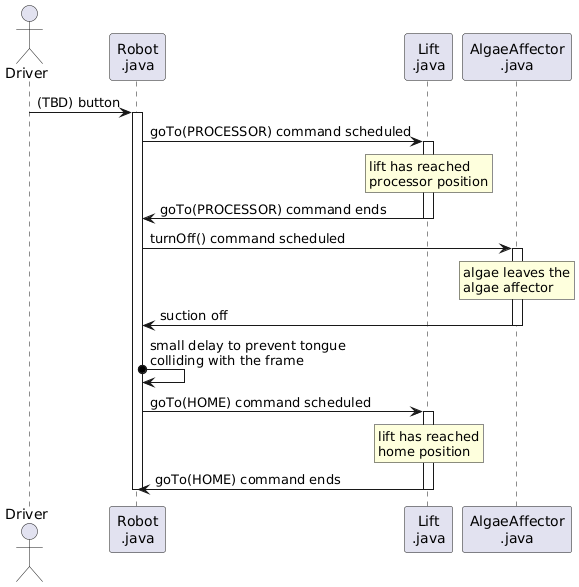

The diagram above was rendered by PlantUML. Its source (embedded in the PNG):
@startuml
actor "Driver" as driver
participant "Robot\n.java" as robot
participant "Lift\n.java" as lift
participant "AlgaeAffector\n.java" as algae

driver -> robot: (TBD) button
activate robot

robot -> lift: goTo(PROCESSOR) command scheduled
activate lift
rnote over lift: lift has reached\nprocessor position
lift -> robot: goTo(PROCESSOR) command ends
deactivate lift

robot -> algae: turnOff() command scheduled
activate algae
rnote over algae: algae leaves the\nalgae affector
algae -> robot: suction off
deactivate algae

robot o-> robot : small delay to prevent tongue\ncolliding with the frame

robot -> lift: goTo(HOME) command scheduled
activate lift
rnote over lift: lift has reached\nhome position
lift -> robot: goTo(HOME) command ends
deactivate lift

deactivate robot
@enduml